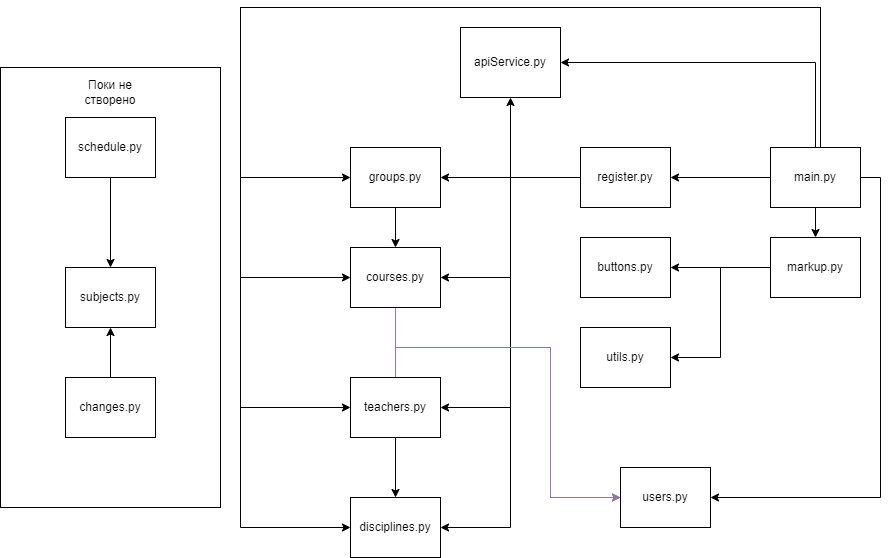

The diagram above was exported from draw.io. Its source (the exported page's mxGraphModel, read from the mxfile embedded in the PNG):
<mxGraphModel dx="2022" dy="637" grid="1" gridSize="10" guides="1" tooltips="1" connect="1" arrows="1" fold="1" page="1" pageScale="1" pageWidth="827" pageHeight="1169" math="0" shadow="0">
  <root>
    <mxCell id="0" />
    <mxCell id="1" parent="0" />
    <mxCell id="ddJHhaO2wg5zWPckZqCc-47" value="" style="rounded=0;whiteSpace=wrap;html=1;" vertex="1" parent="1">
      <mxGeometry x="-220" y="80" width="220" height="440" as="geometry" />
    </mxCell>
    <mxCell id="ddJHhaO2wg5zWPckZqCc-14" style="edgeStyle=orthogonalEdgeStyle;rounded=0;orthogonalLoop=1;jettySize=auto;html=1;entryX=1;entryY=0.5;entryDx=0;entryDy=0;" edge="1" parent="1" source="ddJHhaO2wg5zWPckZqCc-1" target="ddJHhaO2wg5zWPckZqCc-3">
      <mxGeometry relative="1" as="geometry" />
    </mxCell>
    <mxCell id="ddJHhaO2wg5zWPckZqCc-27" style="edgeStyle=orthogonalEdgeStyle;rounded=0;orthogonalLoop=1;jettySize=auto;html=1;entryX=0.5;entryY=0;entryDx=0;entryDy=0;" edge="1" parent="1" source="ddJHhaO2wg5zWPckZqCc-1" target="ddJHhaO2wg5zWPckZqCc-4">
      <mxGeometry relative="1" as="geometry" />
    </mxCell>
    <mxCell id="ddJHhaO2wg5zWPckZqCc-32" style="edgeStyle=orthogonalEdgeStyle;rounded=0;orthogonalLoop=1;jettySize=auto;html=1;entryX=1;entryY=0.5;entryDx=0;entryDy=0;" edge="1" parent="1" source="ddJHhaO2wg5zWPckZqCc-1" target="ddJHhaO2wg5zWPckZqCc-2">
      <mxGeometry relative="1" as="geometry">
        <Array as="points">
          <mxPoint x="595" y="75" />
        </Array>
      </mxGeometry>
    </mxCell>
    <mxCell id="ddJHhaO2wg5zWPckZqCc-35" style="edgeStyle=orthogonalEdgeStyle;rounded=0;orthogonalLoop=1;jettySize=auto;html=1;entryX=0;entryY=0.5;entryDx=0;entryDy=0;" edge="1" parent="1" source="ddJHhaO2wg5zWPckZqCc-1" target="ddJHhaO2wg5zWPckZqCc-6">
      <mxGeometry relative="1" as="geometry">
        <Array as="points">
          <mxPoint x="600" y="20" />
          <mxPoint x="20" y="20" />
          <mxPoint x="20" y="190" />
        </Array>
      </mxGeometry>
    </mxCell>
    <mxCell id="ddJHhaO2wg5zWPckZqCc-36" style="edgeStyle=orthogonalEdgeStyle;rounded=0;orthogonalLoop=1;jettySize=auto;html=1;entryX=0;entryY=0.5;entryDx=0;entryDy=0;" edge="1" parent="1" source="ddJHhaO2wg5zWPckZqCc-1" target="ddJHhaO2wg5zWPckZqCc-8">
      <mxGeometry relative="1" as="geometry">
        <Array as="points">
          <mxPoint x="600" y="20" />
          <mxPoint x="20" y="20" />
          <mxPoint x="20" y="290" />
        </Array>
      </mxGeometry>
    </mxCell>
    <mxCell id="ddJHhaO2wg5zWPckZqCc-40" style="edgeStyle=orthogonalEdgeStyle;rounded=0;orthogonalLoop=1;jettySize=auto;html=1;entryX=0;entryY=0.5;entryDx=0;entryDy=0;" edge="1" parent="1" source="ddJHhaO2wg5zWPckZqCc-1" target="ddJHhaO2wg5zWPckZqCc-12">
      <mxGeometry relative="1" as="geometry">
        <Array as="points">
          <mxPoint x="600" y="20" />
          <mxPoint x="20" y="20" />
          <mxPoint x="20" y="420" />
        </Array>
      </mxGeometry>
    </mxCell>
    <mxCell id="ddJHhaO2wg5zWPckZqCc-41" style="edgeStyle=orthogonalEdgeStyle;rounded=0;orthogonalLoop=1;jettySize=auto;html=1;entryX=0;entryY=0.5;entryDx=0;entryDy=0;" edge="1" parent="1" source="ddJHhaO2wg5zWPckZqCc-1" target="ddJHhaO2wg5zWPckZqCc-11">
      <mxGeometry relative="1" as="geometry">
        <Array as="points">
          <mxPoint x="600" y="20" />
          <mxPoint x="20" y="20" />
          <mxPoint x="20" y="540" />
        </Array>
      </mxGeometry>
    </mxCell>
    <mxCell id="ddJHhaO2wg5zWPckZqCc-44" style="edgeStyle=orthogonalEdgeStyle;rounded=0;orthogonalLoop=1;jettySize=auto;html=1;entryX=1;entryY=0.5;entryDx=0;entryDy=0;" edge="1" parent="1" source="ddJHhaO2wg5zWPckZqCc-1" target="ddJHhaO2wg5zWPckZqCc-9">
      <mxGeometry relative="1" as="geometry">
        <Array as="points">
          <mxPoint x="660" y="190" />
          <mxPoint x="660" y="510" />
        </Array>
      </mxGeometry>
    </mxCell>
    <mxCell id="ddJHhaO2wg5zWPckZqCc-1" value="main.py" style="rounded=0;whiteSpace=wrap;html=1;" vertex="1" parent="1">
      <mxGeometry x="550" y="160" width="90" height="60" as="geometry" />
    </mxCell>
    <mxCell id="ddJHhaO2wg5zWPckZqCc-2" value="apiService.py" style="rounded=0;whiteSpace=wrap;html=1;" vertex="1" parent="1">
      <mxGeometry x="240" y="40" width="100" height="70" as="geometry" />
    </mxCell>
    <mxCell id="ddJHhaO2wg5zWPckZqCc-15" style="edgeStyle=orthogonalEdgeStyle;rounded=0;orthogonalLoop=1;jettySize=auto;html=1;" edge="1" parent="1" source="ddJHhaO2wg5zWPckZqCc-3" target="ddJHhaO2wg5zWPckZqCc-2">
      <mxGeometry relative="1" as="geometry" />
    </mxCell>
    <mxCell id="ddJHhaO2wg5zWPckZqCc-16" style="edgeStyle=orthogonalEdgeStyle;rounded=0;orthogonalLoop=1;jettySize=auto;html=1;" edge="1" parent="1" source="ddJHhaO2wg5zWPckZqCc-3" target="ddJHhaO2wg5zWPckZqCc-6">
      <mxGeometry relative="1" as="geometry" />
    </mxCell>
    <mxCell id="ddJHhaO2wg5zWPckZqCc-17" style="edgeStyle=orthogonalEdgeStyle;rounded=0;orthogonalLoop=1;jettySize=auto;html=1;entryX=1;entryY=0.5;entryDx=0;entryDy=0;" edge="1" parent="1" source="ddJHhaO2wg5zWPckZqCc-3" target="ddJHhaO2wg5zWPckZqCc-8">
      <mxGeometry relative="1" as="geometry" />
    </mxCell>
    <mxCell id="ddJHhaO2wg5zWPckZqCc-18" style="edgeStyle=orthogonalEdgeStyle;rounded=0;orthogonalLoop=1;jettySize=auto;html=1;entryX=1;entryY=0.5;entryDx=0;entryDy=0;" edge="1" parent="1" source="ddJHhaO2wg5zWPckZqCc-3" target="ddJHhaO2wg5zWPckZqCc-12">
      <mxGeometry relative="1" as="geometry" />
    </mxCell>
    <mxCell id="ddJHhaO2wg5zWPckZqCc-19" style="edgeStyle=orthogonalEdgeStyle;rounded=0;orthogonalLoop=1;jettySize=auto;html=1;entryX=1;entryY=0.5;entryDx=0;entryDy=0;" edge="1" parent="1" source="ddJHhaO2wg5zWPckZqCc-3" target="ddJHhaO2wg5zWPckZqCc-11">
      <mxGeometry relative="1" as="geometry" />
    </mxCell>
    <mxCell id="ddJHhaO2wg5zWPckZqCc-3" value="register.py" style="rounded=0;whiteSpace=wrap;html=1;" vertex="1" parent="1">
      <mxGeometry x="360" y="160" width="90" height="60" as="geometry" />
    </mxCell>
    <mxCell id="ddJHhaO2wg5zWPckZqCc-28" style="edgeStyle=orthogonalEdgeStyle;rounded=0;orthogonalLoop=1;jettySize=auto;html=1;entryX=1;entryY=0.5;entryDx=0;entryDy=0;" edge="1" parent="1" source="ddJHhaO2wg5zWPckZqCc-4" target="ddJHhaO2wg5zWPckZqCc-13">
      <mxGeometry relative="1" as="geometry" />
    </mxCell>
    <mxCell id="ddJHhaO2wg5zWPckZqCc-29" style="edgeStyle=orthogonalEdgeStyle;rounded=0;orthogonalLoop=1;jettySize=auto;html=1;entryX=1;entryY=0.5;entryDx=0;entryDy=0;" edge="1" parent="1" source="ddJHhaO2wg5zWPckZqCc-4" target="ddJHhaO2wg5zWPckZqCc-5">
      <mxGeometry relative="1" as="geometry" />
    </mxCell>
    <mxCell id="ddJHhaO2wg5zWPckZqCc-4" value="markup.py" style="rounded=0;whiteSpace=wrap;html=1;" vertex="1" parent="1">
      <mxGeometry x="550" y="250" width="90" height="60" as="geometry" />
    </mxCell>
    <mxCell id="ddJHhaO2wg5zWPckZqCc-5" value="utils.py" style="rounded=0;whiteSpace=wrap;html=1;" vertex="1" parent="1">
      <mxGeometry x="360" y="340" width="90" height="60" as="geometry" />
    </mxCell>
    <mxCell id="ddJHhaO2wg5zWPckZqCc-34" style="edgeStyle=orthogonalEdgeStyle;rounded=0;orthogonalLoop=1;jettySize=auto;html=1;entryX=0.5;entryY=0;entryDx=0;entryDy=0;" edge="1" parent="1" source="ddJHhaO2wg5zWPckZqCc-6" target="ddJHhaO2wg5zWPckZqCc-8">
      <mxGeometry relative="1" as="geometry" />
    </mxCell>
    <mxCell id="ddJHhaO2wg5zWPckZqCc-6" value="groups.py" style="rounded=0;whiteSpace=wrap;html=1;" vertex="1" parent="1">
      <mxGeometry x="130" y="160" width="90" height="60" as="geometry" />
    </mxCell>
    <mxCell id="ddJHhaO2wg5zWPckZqCc-42" style="edgeStyle=orthogonalEdgeStyle;rounded=0;orthogonalLoop=1;jettySize=auto;html=1;entryX=0;entryY=0.5;entryDx=0;entryDy=0;fillColor=#e1d5e7;strokeColor=#9673a6;" edge="1" parent="1" source="ddJHhaO2wg5zWPckZqCc-8" target="ddJHhaO2wg5zWPckZqCc-9">
      <mxGeometry relative="1" as="geometry">
        <mxPoint x="220" y="369.9999999999999" as="targetPoint" />
        <Array as="points">
          <mxPoint x="175" y="360" />
          <mxPoint x="330" y="360" />
          <mxPoint x="330" y="510" />
        </Array>
      </mxGeometry>
    </mxCell>
    <mxCell id="ddJHhaO2wg5zWPckZqCc-8" value="courses.py" style="rounded=0;whiteSpace=wrap;html=1;" vertex="1" parent="1">
      <mxGeometry x="130" y="260" width="90" height="60" as="geometry" />
    </mxCell>
    <mxCell id="ddJHhaO2wg5zWPckZqCc-9" value="users.py" style="rounded=0;whiteSpace=wrap;html=1;" vertex="1" parent="1">
      <mxGeometry x="400" y="480" width="90" height="60" as="geometry" />
    </mxCell>
    <mxCell id="ddJHhaO2wg5zWPckZqCc-10" value="subjects.py" style="rounded=0;whiteSpace=wrap;html=1;" vertex="1" parent="1">
      <mxGeometry x="-155" y="280" width="90" height="60" as="geometry" />
    </mxCell>
    <mxCell id="ddJHhaO2wg5zWPckZqCc-11" value="disciplines.py" style="rounded=0;whiteSpace=wrap;html=1;" vertex="1" parent="1">
      <mxGeometry x="130" y="510" width="90" height="60" as="geometry" />
    </mxCell>
    <mxCell id="ddJHhaO2wg5zWPckZqCc-30" style="edgeStyle=orthogonalEdgeStyle;rounded=0;orthogonalLoop=1;jettySize=auto;html=1;entryX=0.5;entryY=0;entryDx=0;entryDy=0;" edge="1" parent="1" source="ddJHhaO2wg5zWPckZqCc-12" target="ddJHhaO2wg5zWPckZqCc-11">
      <mxGeometry relative="1" as="geometry" />
    </mxCell>
    <mxCell id="ddJHhaO2wg5zWPckZqCc-43" style="edgeStyle=orthogonalEdgeStyle;rounded=0;orthogonalLoop=1;jettySize=auto;html=1;entryX=0;entryY=0.5;entryDx=0;entryDy=0;fillColor=#e1d5e7;strokeColor=#9673a6;" edge="1" parent="1" source="ddJHhaO2wg5zWPckZqCc-12" target="ddJHhaO2wg5zWPckZqCc-9">
      <mxGeometry relative="1" as="geometry">
        <mxPoint x="175" y="359.9999999999999" as="targetPoint" />
        <Array as="points">
          <mxPoint x="175" y="360" />
          <mxPoint x="330" y="360" />
          <mxPoint x="330" y="510" />
        </Array>
      </mxGeometry>
    </mxCell>
    <mxCell id="ddJHhaO2wg5zWPckZqCc-12" value="teachers.py" style="rounded=0;whiteSpace=wrap;html=1;" vertex="1" parent="1">
      <mxGeometry x="130" y="390" width="90" height="60" as="geometry" />
    </mxCell>
    <mxCell id="ddJHhaO2wg5zWPckZqCc-13" value="buttons.py" style="rounded=0;whiteSpace=wrap;html=1;" vertex="1" parent="1">
      <mxGeometry x="360" y="250" width="90" height="60" as="geometry" />
    </mxCell>
    <mxCell id="ddJHhaO2wg5zWPckZqCc-45" style="edgeStyle=orthogonalEdgeStyle;rounded=0;orthogonalLoop=1;jettySize=auto;html=1;entryX=0.5;entryY=0;entryDx=0;entryDy=0;" edge="1" parent="1" source="ddJHhaO2wg5zWPckZqCc-20" target="ddJHhaO2wg5zWPckZqCc-10">
      <mxGeometry relative="1" as="geometry" />
    </mxCell>
    <mxCell id="ddJHhaO2wg5zWPckZqCc-20" value="schedule.py" style="rounded=0;whiteSpace=wrap;html=1;" vertex="1" parent="1">
      <mxGeometry x="-155" y="130" width="90" height="60" as="geometry" />
    </mxCell>
    <mxCell id="ddJHhaO2wg5zWPckZqCc-46" style="edgeStyle=orthogonalEdgeStyle;rounded=0;orthogonalLoop=1;jettySize=auto;html=1;entryX=0.5;entryY=1;entryDx=0;entryDy=0;" edge="1" parent="1" source="ddJHhaO2wg5zWPckZqCc-21" target="ddJHhaO2wg5zWPckZqCc-10">
      <mxGeometry relative="1" as="geometry" />
    </mxCell>
    <mxCell id="ddJHhaO2wg5zWPckZqCc-21" value="changes.py" style="rounded=0;whiteSpace=wrap;html=1;" vertex="1" parent="1">
      <mxGeometry x="-155" y="390" width="90" height="60" as="geometry" />
    </mxCell>
    <mxCell id="ddJHhaO2wg5zWPckZqCc-51" value="Поки не створено" style="text;html=1;strokeColor=none;fillColor=none;align=center;verticalAlign=middle;whiteSpace=wrap;rounded=0;" vertex="1" parent="1">
      <mxGeometry x="-140" y="90" width="60" height="30" as="geometry" />
    </mxCell>
  </root>
</mxGraphModel>